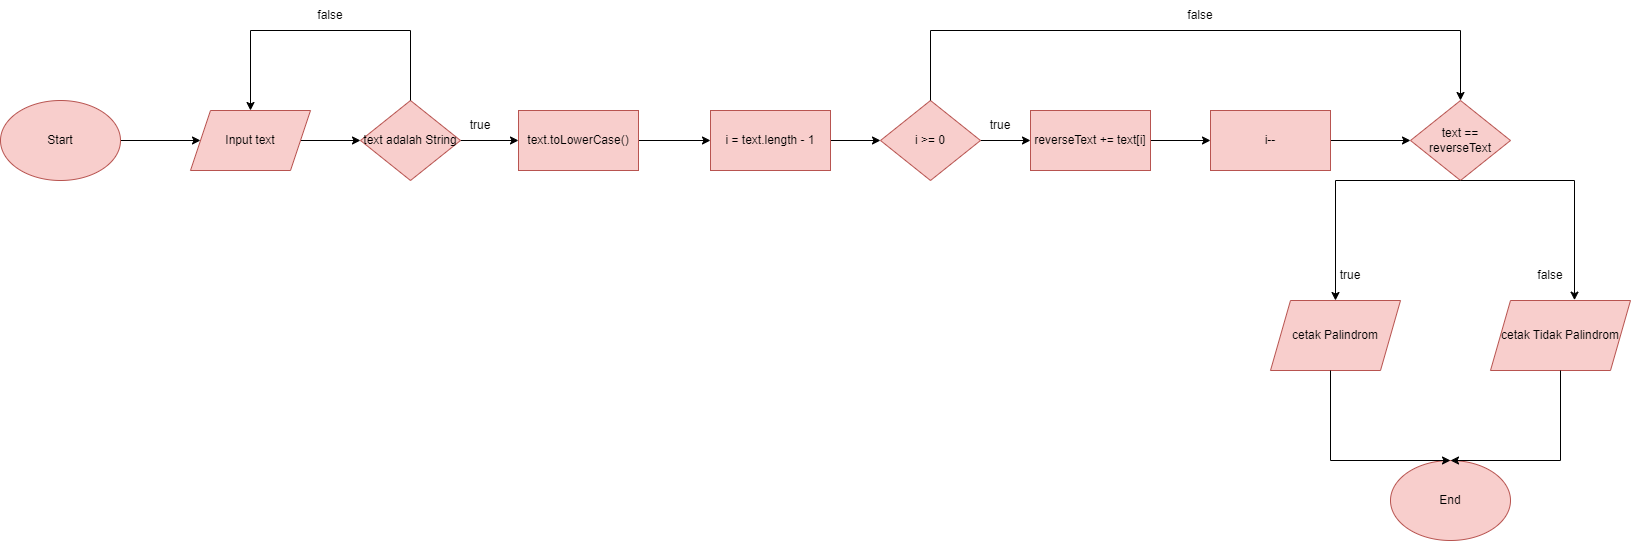

The diagram above was exported from draw.io. Its source (the exported page's mxGraphModel, read from the mxfile embedded in the PNG):
<mxGraphModel dx="1909" dy="1029" grid="1" gridSize="10" guides="1" tooltips="1" connect="1" arrows="1" fold="1" page="1" pageScale="1" pageWidth="1700" pageHeight="1100" math="0" shadow="0">
  <root>
    <mxCell id="0" />
    <mxCell id="1" parent="0" />
    <mxCell id="-bDWI5dtLbLXMeFKcSSi-7" value="" style="edgeStyle=orthogonalEdgeStyle;rounded=0;orthogonalLoop=1;jettySize=auto;html=1;" edge="1" parent="1" source="-bDWI5dtLbLXMeFKcSSi-1" target="-bDWI5dtLbLXMeFKcSSi-3">
      <mxGeometry relative="1" as="geometry" />
    </mxCell>
    <mxCell id="-bDWI5dtLbLXMeFKcSSi-1" value="" style="ellipse;whiteSpace=wrap;html=1;fillColor=#f8cecc;strokeColor=#b85450;" vertex="1" parent="1">
      <mxGeometry x="60" y="510" width="120" height="80" as="geometry" />
    </mxCell>
    <mxCell id="-bDWI5dtLbLXMeFKcSSi-2" value="Start" style="text;html=1;strokeColor=none;fillColor=none;align=center;verticalAlign=middle;whiteSpace=wrap;rounded=0;" vertex="1" parent="1">
      <mxGeometry x="90" y="535" width="60" height="30" as="geometry" />
    </mxCell>
    <mxCell id="-bDWI5dtLbLXMeFKcSSi-8" value="" style="edgeStyle=orthogonalEdgeStyle;rounded=0;orthogonalLoop=1;jettySize=auto;html=1;" edge="1" parent="1" source="-bDWI5dtLbLXMeFKcSSi-3" target="-bDWI5dtLbLXMeFKcSSi-4">
      <mxGeometry relative="1" as="geometry" />
    </mxCell>
    <mxCell id="-bDWI5dtLbLXMeFKcSSi-3" value="Input text" style="shape=parallelogram;perimeter=parallelogramPerimeter;whiteSpace=wrap;html=1;fixedSize=1;fillColor=#f8cecc;strokeColor=#b85450;" vertex="1" parent="1">
      <mxGeometry x="250" y="520" width="120" height="60" as="geometry" />
    </mxCell>
    <mxCell id="-bDWI5dtLbLXMeFKcSSi-9" value="" style="edgeStyle=orthogonalEdgeStyle;rounded=0;orthogonalLoop=1;jettySize=auto;html=1;" edge="1" parent="1" source="-bDWI5dtLbLXMeFKcSSi-4" target="-bDWI5dtLbLXMeFKcSSi-5">
      <mxGeometry relative="1" as="geometry" />
    </mxCell>
    <mxCell id="-bDWI5dtLbLXMeFKcSSi-4" value="text adalah String" style="rhombus;whiteSpace=wrap;html=1;fillColor=#f8cecc;strokeColor=#b85450;" vertex="1" parent="1">
      <mxGeometry x="420" y="510" width="100" height="80" as="geometry" />
    </mxCell>
    <mxCell id="-bDWI5dtLbLXMeFKcSSi-10" value="" style="edgeStyle=orthogonalEdgeStyle;rounded=0;orthogonalLoop=1;jettySize=auto;html=1;" edge="1" parent="1" source="-bDWI5dtLbLXMeFKcSSi-5" target="-bDWI5dtLbLXMeFKcSSi-6">
      <mxGeometry relative="1" as="geometry" />
    </mxCell>
    <mxCell id="-bDWI5dtLbLXMeFKcSSi-5" value="text.toLowerCase()" style="rounded=0;whiteSpace=wrap;html=1;fillColor=#f8cecc;strokeColor=#b85450;" vertex="1" parent="1">
      <mxGeometry x="578" y="520" width="120" height="60" as="geometry" />
    </mxCell>
    <mxCell id="-bDWI5dtLbLXMeFKcSSi-22" value="" style="edgeStyle=orthogonalEdgeStyle;rounded=0;orthogonalLoop=1;jettySize=auto;html=1;" edge="1" parent="1" source="-bDWI5dtLbLXMeFKcSSi-6" target="-bDWI5dtLbLXMeFKcSSi-14">
      <mxGeometry relative="1" as="geometry" />
    </mxCell>
    <mxCell id="-bDWI5dtLbLXMeFKcSSi-6" value="i = text.length - 1" style="rounded=0;whiteSpace=wrap;html=1;fillColor=#f8cecc;strokeColor=#b85450;" vertex="1" parent="1">
      <mxGeometry x="770" y="520" width="120" height="60" as="geometry" />
    </mxCell>
    <mxCell id="-bDWI5dtLbLXMeFKcSSi-11" value="" style="endArrow=classic;html=1;rounded=0;exitX=0.5;exitY=0;exitDx=0;exitDy=0;entryX=0.5;entryY=0;entryDx=0;entryDy=0;" edge="1" parent="1" source="-bDWI5dtLbLXMeFKcSSi-4" target="-bDWI5dtLbLXMeFKcSSi-3">
      <mxGeometry width="50" height="50" relative="1" as="geometry">
        <mxPoint x="500" y="500" as="sourcePoint" />
        <mxPoint x="550" y="450" as="targetPoint" />
        <Array as="points">
          <mxPoint x="470" y="440" />
          <mxPoint x="310" y="440" />
        </Array>
      </mxGeometry>
    </mxCell>
    <mxCell id="-bDWI5dtLbLXMeFKcSSi-12" value="false" style="text;html=1;strokeColor=none;fillColor=none;align=center;verticalAlign=middle;whiteSpace=wrap;rounded=0;" vertex="1" parent="1">
      <mxGeometry x="360" y="410" width="60" height="30" as="geometry" />
    </mxCell>
    <mxCell id="-bDWI5dtLbLXMeFKcSSi-13" value="true" style="text;html=1;strokeColor=none;fillColor=none;align=center;verticalAlign=middle;whiteSpace=wrap;rounded=0;" vertex="1" parent="1">
      <mxGeometry x="510" y="520" width="60" height="30" as="geometry" />
    </mxCell>
    <mxCell id="-bDWI5dtLbLXMeFKcSSi-23" value="" style="edgeStyle=orthogonalEdgeStyle;rounded=0;orthogonalLoop=1;jettySize=auto;html=1;" edge="1" parent="1" source="-bDWI5dtLbLXMeFKcSSi-14" target="-bDWI5dtLbLXMeFKcSSi-15">
      <mxGeometry relative="1" as="geometry" />
    </mxCell>
    <mxCell id="-bDWI5dtLbLXMeFKcSSi-14" value="i &amp;gt;= 0" style="rhombus;whiteSpace=wrap;html=1;fillColor=#f8cecc;strokeColor=#b85450;" vertex="1" parent="1">
      <mxGeometry x="940" y="510" width="100" height="80" as="geometry" />
    </mxCell>
    <mxCell id="-bDWI5dtLbLXMeFKcSSi-24" value="" style="edgeStyle=orthogonalEdgeStyle;rounded=0;orthogonalLoop=1;jettySize=auto;html=1;" edge="1" parent="1" source="-bDWI5dtLbLXMeFKcSSi-15" target="-bDWI5dtLbLXMeFKcSSi-16">
      <mxGeometry relative="1" as="geometry" />
    </mxCell>
    <mxCell id="-bDWI5dtLbLXMeFKcSSi-15" value="reverseText += text[i]" style="rounded=0;whiteSpace=wrap;html=1;fillColor=#f8cecc;strokeColor=#b85450;" vertex="1" parent="1">
      <mxGeometry x="1090" y="520" width="120" height="60" as="geometry" />
    </mxCell>
    <mxCell id="-bDWI5dtLbLXMeFKcSSi-25" value="" style="edgeStyle=orthogonalEdgeStyle;rounded=0;orthogonalLoop=1;jettySize=auto;html=1;" edge="1" parent="1" source="-bDWI5dtLbLXMeFKcSSi-16" target="-bDWI5dtLbLXMeFKcSSi-17">
      <mxGeometry relative="1" as="geometry" />
    </mxCell>
    <mxCell id="-bDWI5dtLbLXMeFKcSSi-16" value="i--" style="rounded=0;whiteSpace=wrap;html=1;fillColor=#f8cecc;strokeColor=#b85450;" vertex="1" parent="1">
      <mxGeometry x="1270" y="520" width="120" height="60" as="geometry" />
    </mxCell>
    <mxCell id="-bDWI5dtLbLXMeFKcSSi-17" value="text == reverseText" style="rhombus;whiteSpace=wrap;html=1;fillColor=#f8cecc;strokeColor=#b85450;" vertex="1" parent="1">
      <mxGeometry x="1470" y="510" width="100" height="80" as="geometry" />
    </mxCell>
    <mxCell id="-bDWI5dtLbLXMeFKcSSi-18" value="cetak Palindrom" style="shape=parallelogram;perimeter=parallelogramPerimeter;whiteSpace=wrap;html=1;fixedSize=1;fillColor=#f8cecc;strokeColor=#b85450;" vertex="1" parent="1">
      <mxGeometry x="1330" y="710" width="130" height="70" as="geometry" />
    </mxCell>
    <mxCell id="-bDWI5dtLbLXMeFKcSSi-20" value="cetak Tidak Palindrom" style="shape=parallelogram;perimeter=parallelogramPerimeter;whiteSpace=wrap;html=1;fixedSize=1;fillColor=#f8cecc;strokeColor=#b85450;" vertex="1" parent="1">
      <mxGeometry x="1550" y="710" width="140" height="70" as="geometry" />
    </mxCell>
    <mxCell id="-bDWI5dtLbLXMeFKcSSi-21" value="End" style="ellipse;whiteSpace=wrap;html=1;fillColor=#f8cecc;strokeColor=#b85450;" vertex="1" parent="1">
      <mxGeometry x="1450" y="870" width="120" height="80" as="geometry" />
    </mxCell>
    <mxCell id="-bDWI5dtLbLXMeFKcSSi-27" value="" style="endArrow=classic;html=1;rounded=0;exitX=0.5;exitY=1;exitDx=0;exitDy=0;entryX=0.6;entryY=-0.005;entryDx=0;entryDy=0;entryPerimeter=0;" edge="1" parent="1" source="-bDWI5dtLbLXMeFKcSSi-17" target="-bDWI5dtLbLXMeFKcSSi-20">
      <mxGeometry width="50" height="50" relative="1" as="geometry">
        <mxPoint x="1010" y="460" as="sourcePoint" />
        <mxPoint x="1060" y="410" as="targetPoint" />
        <Array as="points">
          <mxPoint x="1634" y="590" />
        </Array>
      </mxGeometry>
    </mxCell>
    <mxCell id="-bDWI5dtLbLXMeFKcSSi-28" value="" style="endArrow=classic;html=1;rounded=0;exitX=0.5;exitY=1;exitDx=0;exitDy=0;entryX=0.5;entryY=0;entryDx=0;entryDy=0;" edge="1" parent="1" source="-bDWI5dtLbLXMeFKcSSi-17" target="-bDWI5dtLbLXMeFKcSSi-18">
      <mxGeometry width="50" height="50" relative="1" as="geometry">
        <mxPoint x="1010" y="460" as="sourcePoint" />
        <mxPoint x="1060" y="410" as="targetPoint" />
        <Array as="points">
          <mxPoint x="1395" y="590" />
        </Array>
      </mxGeometry>
    </mxCell>
    <mxCell id="-bDWI5dtLbLXMeFKcSSi-29" value="" style="endArrow=classic;html=1;rounded=0;exitX=0.5;exitY=1;exitDx=0;exitDy=0;entryX=0.5;entryY=0;entryDx=0;entryDy=0;" edge="1" parent="1" source="-bDWI5dtLbLXMeFKcSSi-20" target="-bDWI5dtLbLXMeFKcSSi-21">
      <mxGeometry width="50" height="50" relative="1" as="geometry">
        <mxPoint x="1320" y="710" as="sourcePoint" />
        <mxPoint x="1370" y="660" as="targetPoint" />
        <Array as="points">
          <mxPoint x="1620" y="870" />
        </Array>
      </mxGeometry>
    </mxCell>
    <mxCell id="-bDWI5dtLbLXMeFKcSSi-30" value="" style="endArrow=classic;html=1;rounded=0;entryX=0.5;entryY=0;entryDx=0;entryDy=0;" edge="1" parent="1" target="-bDWI5dtLbLXMeFKcSSi-21">
      <mxGeometry width="50" height="50" relative="1" as="geometry">
        <mxPoint x="1390" y="780" as="sourcePoint" />
        <mxPoint x="1530" y="870" as="targetPoint" />
        <Array as="points">
          <mxPoint x="1390" y="870" />
        </Array>
      </mxGeometry>
    </mxCell>
    <mxCell id="-bDWI5dtLbLXMeFKcSSi-31" value="true" style="text;html=1;strokeColor=none;fillColor=none;align=center;verticalAlign=middle;whiteSpace=wrap;rounded=0;" vertex="1" parent="1">
      <mxGeometry x="1380" y="670" width="60" height="30" as="geometry" />
    </mxCell>
    <mxCell id="-bDWI5dtLbLXMeFKcSSi-32" value="false" style="text;html=1;strokeColor=none;fillColor=none;align=center;verticalAlign=middle;whiteSpace=wrap;rounded=0;" vertex="1" parent="1">
      <mxGeometry x="1580" y="670" width="60" height="30" as="geometry" />
    </mxCell>
    <mxCell id="-bDWI5dtLbLXMeFKcSSi-34" value="true" style="text;html=1;strokeColor=none;fillColor=none;align=center;verticalAlign=middle;whiteSpace=wrap;rounded=0;" vertex="1" parent="1">
      <mxGeometry x="1030" y="520" width="60" height="30" as="geometry" />
    </mxCell>
    <mxCell id="-bDWI5dtLbLXMeFKcSSi-35" value="" style="endArrow=classic;html=1;rounded=0;exitX=0.5;exitY=0;exitDx=0;exitDy=0;entryX=0.5;entryY=0;entryDx=0;entryDy=0;" edge="1" parent="1" source="-bDWI5dtLbLXMeFKcSSi-14" target="-bDWI5dtLbLXMeFKcSSi-17">
      <mxGeometry width="50" height="50" relative="1" as="geometry">
        <mxPoint x="790" y="680" as="sourcePoint" />
        <mxPoint x="840" y="630" as="targetPoint" />
        <Array as="points">
          <mxPoint x="990" y="440" />
          <mxPoint x="1520" y="440" />
        </Array>
      </mxGeometry>
    </mxCell>
    <mxCell id="-bDWI5dtLbLXMeFKcSSi-36" value="false" style="text;html=1;strokeColor=none;fillColor=none;align=center;verticalAlign=middle;whiteSpace=wrap;rounded=0;" vertex="1" parent="1">
      <mxGeometry x="1230" y="410" width="60" height="30" as="geometry" />
    </mxCell>
  </root>
</mxGraphModel>